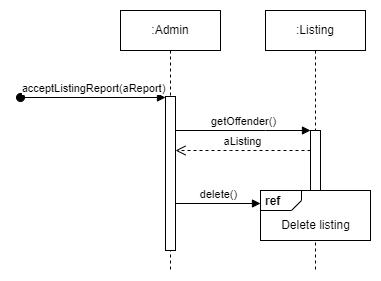

The diagram above was exported from draw.io. Its source (the exported page's mxGraphModel, read from the mxfile embedded in the PNG):
<mxGraphModel dx="903" dy="729" grid="1" gridSize="10" guides="1" tooltips="1" connect="1" arrows="1" fold="1" page="1" pageScale="1" pageWidth="827" pageHeight="1169" math="0" shadow="0">
  <root>
    <mxCell id="0" />
    <mxCell id="1" parent="0" />
    <mxCell id="JpOUiQviShaX4Iqa5zUw-1" value=":Admin" style="shape=umlLifeline;perimeter=lifelinePerimeter;whiteSpace=wrap;html=1;container=0;dropTarget=0;collapsible=0;recursiveResize=0;outlineConnect=0;portConstraint=eastwest;newEdgeStyle={&quot;edgeStyle&quot;:&quot;elbowEdgeStyle&quot;,&quot;elbow&quot;:&quot;vertical&quot;,&quot;curved&quot;:0,&quot;rounded&quot;:0};" vertex="1" parent="1">
      <mxGeometry x="110" y="40" width="100" height="260" as="geometry" />
    </mxCell>
    <mxCell id="JpOUiQviShaX4Iqa5zUw-2" value="" style="html=1;points=[];perimeter=orthogonalPerimeter;outlineConnect=0;targetShapes=umlLifeline;portConstraint=eastwest;newEdgeStyle={&quot;edgeStyle&quot;:&quot;elbowEdgeStyle&quot;,&quot;elbow&quot;:&quot;vertical&quot;,&quot;curved&quot;:0,&quot;rounded&quot;:0};" vertex="1" parent="JpOUiQviShaX4Iqa5zUw-1">
      <mxGeometry x="45" y="86" width="10" height="154" as="geometry" />
    </mxCell>
    <mxCell id="JpOUiQviShaX4Iqa5zUw-3" value="acceptListingReport(aReport)" style="html=1;verticalAlign=bottom;startArrow=oval;endArrow=block;startSize=8;edgeStyle=elbowEdgeStyle;elbow=vertical;curved=0;rounded=0;" edge="1" parent="JpOUiQviShaX4Iqa5zUw-1">
      <mxGeometry relative="1" as="geometry">
        <mxPoint x="-100" y="87" as="sourcePoint" />
        <mxPoint x="45" y="87" as="targetPoint" />
      </mxGeometry>
    </mxCell>
    <mxCell id="JpOUiQviShaX4Iqa5zUw-4" value=":Listing" style="shape=umlLifeline;perimeter=lifelinePerimeter;whiteSpace=wrap;html=1;container=0;dropTarget=0;collapsible=0;recursiveResize=0;outlineConnect=0;portConstraint=eastwest;newEdgeStyle={&quot;edgeStyle&quot;:&quot;elbowEdgeStyle&quot;,&quot;elbow&quot;:&quot;vertical&quot;,&quot;curved&quot;:0,&quot;rounded&quot;:0};" vertex="1" parent="1">
      <mxGeometry x="255" y="40" width="100" height="260" as="geometry" />
    </mxCell>
    <mxCell id="JpOUiQviShaX4Iqa5zUw-5" value="" style="html=1;points=[];perimeter=orthogonalPerimeter;outlineConnect=0;targetShapes=umlLifeline;portConstraint=eastwest;newEdgeStyle={&quot;edgeStyle&quot;:&quot;elbowEdgeStyle&quot;,&quot;elbow&quot;:&quot;vertical&quot;,&quot;curved&quot;:0,&quot;rounded&quot;:0};" vertex="1" parent="JpOUiQviShaX4Iqa5zUw-4">
      <mxGeometry x="45" y="120" width="10" height="100" as="geometry" />
    </mxCell>
    <mxCell id="x15R1uWgo8ZkLzeWq5pm-3" value="getOffender()" style="html=1;verticalAlign=bottom;endArrow=block;edgeStyle=elbowEdgeStyle;elbow=vertical;curved=0;rounded=0;" edge="1" parent="1" source="JpOUiQviShaX4Iqa5zUw-2" target="JpOUiQviShaX4Iqa5zUw-5">
      <mxGeometry relative="1" as="geometry">
        <mxPoint x="190" y="160" as="sourcePoint" />
        <Array as="points">
          <mxPoint x="255" y="160" />
          <mxPoint x="290" y="10" />
        </Array>
        <mxPoint x="310" y="160" as="targetPoint" />
      </mxGeometry>
    </mxCell>
    <mxCell id="2fUYmp0sUZubYAe-KI3X-1" value="aListing" style="html=1;verticalAlign=bottom;endArrow=open;dashed=1;endSize=8;edgeStyle=elbowEdgeStyle;elbow=vertical;curved=0;rounded=0;" edge="1" parent="1" source="JpOUiQviShaX4Iqa5zUw-5" target="JpOUiQviShaX4Iqa5zUw-2">
      <mxGeometry relative="1" as="geometry">
        <mxPoint x="115" y="490" as="targetPoint" />
        <Array as="points">
          <mxPoint x="220" y="180" />
          <mxPoint x="150" y="500" />
          <mxPoint x="205" y="560" />
          <mxPoint x="225" y="670" />
        </Array>
        <mxPoint x="235" y="490" as="sourcePoint" />
      </mxGeometry>
    </mxCell>
    <mxCell id="2fUYmp0sUZubYAe-KI3X-2" value="delete()" style="html=1;verticalAlign=bottom;endArrow=block;edgeStyle=elbowEdgeStyle;elbow=vertical;curved=0;rounded=0;entryX=0;entryY=0.25;entryDx=0;entryDy=0;entryPerimeter=0;" edge="1" parent="1" source="JpOUiQviShaX4Iqa5zUw-2" target="NnMZCdBy2ds0Om_Gy5uz-1">
      <mxGeometry relative="1" as="geometry">
        <mxPoint x="190" y="230" as="sourcePoint" />
        <Array as="points">
          <mxPoint x="210" y="233" />
          <mxPoint x="280" y="230" />
          <mxPoint x="315" y="80" />
        </Array>
        <mxPoint x="210" y="230" as="targetPoint" />
      </mxGeometry>
    </mxCell>
    <mxCell id="NnMZCdBy2ds0Om_Gy5uz-1" value="&lt;p style=&quot;margin:0px;margin-top:4px;margin-left:5px;text-align:left;&quot;&gt;&lt;b&gt;ref&lt;/b&gt;&lt;/p&gt;" style="html=1;shape=mxgraph.sysml.package;overflow=fill;labelX=41;align=left;spacingLeft=5;verticalAlign=top;spacingTop=-3;movable=1;resizable=1;rotatable=1;deletable=1;editable=1;locked=0;connectable=1;" vertex="1" parent="1">
      <mxGeometry x="250" y="220" width="110" height="50" as="geometry" />
    </mxCell>
    <mxCell id="NnMZCdBy2ds0Om_Gy5uz-2" value="Delete listing" style="text;html=1;align=center;verticalAlign=middle;resizable=1;points=[];autosize=1;strokeColor=none;fillColor=none;movable=1;rotatable=1;deletable=1;editable=1;locked=0;connectable=1;" vertex="1" parent="1">
      <mxGeometry x="260" y="240" width="90" height="30" as="geometry" />
    </mxCell>
  </root>
</mxGraphModel>